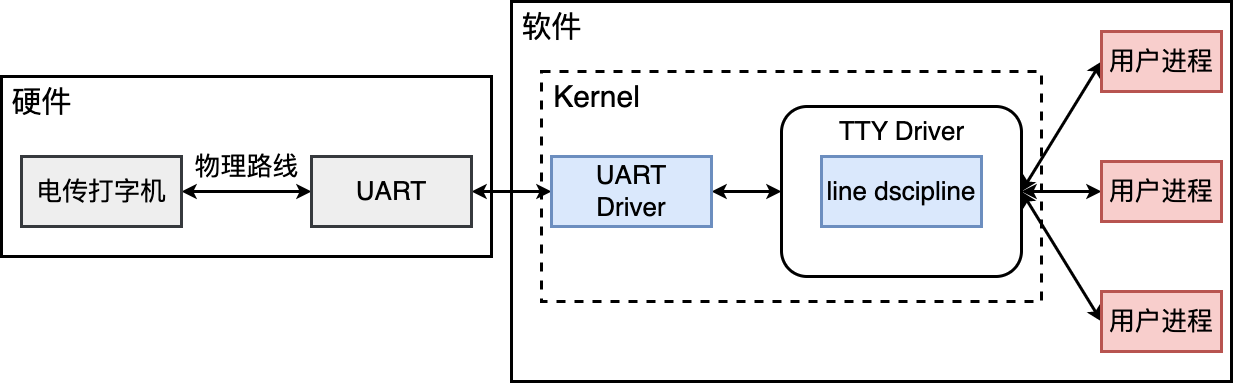

The diagram above was exported from draw.io. Its source (the exported page's mxGraphModel, read from the mxfile embedded in the PNG):
<mxGraphModel dx="1485" dy="1100" grid="1" gridSize="10" guides="1" tooltips="1" connect="1" arrows="1" fold="1" page="0" pageScale="1" pageWidth="827" pageHeight="1169" background="#ffffff" math="0" shadow="0">
  <root>
    <mxCell id="0" />
    <mxCell id="1" parent="0" />
    <mxCell id="l_dR1fakHDsIuQghMFxH-24" value="" style="rounded=0;whiteSpace=wrap;html=1;strokeWidth=3;" vertex="1" parent="1">
      <mxGeometry x="740" y="150" width="720" height="380" as="geometry" />
    </mxCell>
    <mxCell id="l_dR1fakHDsIuQghMFxH-14" value="" style="rounded=0;whiteSpace=wrap;html=1;strokeWidth=3;dashed=1;" vertex="1" parent="1">
      <mxGeometry x="770" y="220" width="500" height="230" as="geometry" />
    </mxCell>
    <mxCell id="l_dR1fakHDsIuQghMFxH-13" style="edgeStyle=orthogonalEdgeStyle;rounded=0;orthogonalLoop=1;jettySize=auto;html=1;startArrow=classic;startFill=1;strokeWidth=3;" edge="1" parent="1" source="l_dR1fakHDsIuQghMFxH-9" target="l_dR1fakHDsIuQghMFxH-7">
      <mxGeometry relative="1" as="geometry" />
    </mxCell>
    <mxCell id="l_dR1fakHDsIuQghMFxH-9" value="" style="rounded=1;whiteSpace=wrap;html=1;strokeWidth=3;" vertex="1" parent="1">
      <mxGeometry x="1010" y="255" width="240" height="170" as="geometry" />
    </mxCell>
    <mxCell id="l_dR1fakHDsIuQghMFxH-5" value="" style="rounded=0;whiteSpace=wrap;html=1;strokeWidth=3;" vertex="1" parent="1">
      <mxGeometry x="230" y="225" width="490" height="180" as="geometry" />
    </mxCell>
    <mxCell id="l_dR1fakHDsIuQghMFxH-3" style="edgeStyle=orthogonalEdgeStyle;rounded=0;orthogonalLoop=1;jettySize=auto;html=1;startArrow=classic;startFill=1;strokeWidth=3;" edge="1" parent="1" source="l_dR1fakHDsIuQghMFxH-1" target="l_dR1fakHDsIuQghMFxH-2">
      <mxGeometry relative="1" as="geometry" />
    </mxCell>
    <mxCell id="l_dR1fakHDsIuQghMFxH-1" value="&lt;font style=&quot;font-size: 26px;&quot;&gt;电传打字机&lt;/font&gt;" style="rounded=0;whiteSpace=wrap;html=1;strokeWidth=3;fillColor=#eeeeee;strokeColor=#36393d;" vertex="1" parent="1">
      <mxGeometry x="250" y="305" width="160" height="70" as="geometry" />
    </mxCell>
    <mxCell id="l_dR1fakHDsIuQghMFxH-18" style="edgeStyle=orthogonalEdgeStyle;rounded=0;orthogonalLoop=1;jettySize=auto;html=1;startArrow=classic;startFill=1;strokeWidth=3;" edge="1" parent="1" source="l_dR1fakHDsIuQghMFxH-2" target="l_dR1fakHDsIuQghMFxH-7">
      <mxGeometry relative="1" as="geometry" />
    </mxCell>
    <mxCell id="l_dR1fakHDsIuQghMFxH-2" value="&lt;font style=&quot;font-size: 26px;&quot;&gt;UART&lt;/font&gt;" style="rounded=0;whiteSpace=wrap;html=1;strokeWidth=3;fillColor=#eeeeee;strokeColor=#36393d;" vertex="1" parent="1">
      <mxGeometry x="540" y="305" width="160" height="70" as="geometry" />
    </mxCell>
    <mxCell id="l_dR1fakHDsIuQghMFxH-4" value="&lt;font style=&quot;font-size: 26px;&quot;&gt;物理路线&lt;/font&gt;" style="text;html=1;align=center;verticalAlign=middle;resizable=0;points=[];autosize=1;strokeColor=none;fillColor=none;" vertex="1" parent="1">
      <mxGeometry x="410" y="295" width="130" height="40" as="geometry" />
    </mxCell>
    <mxCell id="l_dR1fakHDsIuQghMFxH-6" value="&lt;font style=&quot;font-size: 30px;&quot;&gt;硬件&lt;/font&gt;" style="text;html=1;align=center;verticalAlign=middle;resizable=0;points=[];autosize=1;strokeColor=none;fillColor=none;" vertex="1" parent="1">
      <mxGeometry x="230" y="225" width="80" height="50" as="geometry" />
    </mxCell>
    <mxCell id="l_dR1fakHDsIuQghMFxH-7" value="&lt;font style=&quot;font-size: 26px;&quot;&gt;UART&lt;br&gt;Driver&lt;/font&gt;" style="rounded=0;whiteSpace=wrap;html=1;fillColor=#dae8fc;strokeColor=#6c8ebf;strokeWidth=3;" vertex="1" parent="1">
      <mxGeometry x="780" y="305" width="160" height="70" as="geometry" />
    </mxCell>
    <mxCell id="l_dR1fakHDsIuQghMFxH-8" value="&lt;span style=&quot;font-size: 26px;&quot;&gt;line dscipline&lt;/span&gt;" style="rounded=0;whiteSpace=wrap;html=1;fillColor=#dae8fc;strokeColor=#6c8ebf;strokeWidth=3;" vertex="1" parent="1">
      <mxGeometry x="1050" y="305" width="160" height="70" as="geometry" />
    </mxCell>
    <mxCell id="l_dR1fakHDsIuQghMFxH-10" value="&lt;font style=&quot;font-size: 26px;&quot;&gt;TTY Driver&lt;/font&gt;" style="text;html=1;align=center;verticalAlign=middle;resizable=0;points=[];autosize=1;strokeColor=none;fillColor=none;" vertex="1" parent="1">
      <mxGeometry x="1055" y="260" width="150" height="40" as="geometry" />
    </mxCell>
    <mxCell id="l_dR1fakHDsIuQghMFxH-15" value="&lt;font style=&quot;font-size: 30px;&quot;&gt;Kernel&lt;/font&gt;" style="text;html=1;align=center;verticalAlign=middle;resizable=0;points=[];autosize=1;strokeColor=none;fillColor=none;" vertex="1" parent="1">
      <mxGeometry x="770" y="220" width="110" height="50" as="geometry" />
    </mxCell>
    <mxCell id="l_dR1fakHDsIuQghMFxH-22" style="rounded=0;orthogonalLoop=1;jettySize=auto;html=1;strokeWidth=3;startArrow=classic;startFill=1;exitX=0;exitY=0.5;exitDx=0;exitDy=0;entryX=1;entryY=0.5;entryDx=0;entryDy=0;" edge="1" parent="1" source="l_dR1fakHDsIuQghMFxH-16" target="l_dR1fakHDsIuQghMFxH-9">
      <mxGeometry relative="1" as="geometry" />
    </mxCell>
    <mxCell id="l_dR1fakHDsIuQghMFxH-16" value="&lt;font style=&quot;font-size: 26px;&quot;&gt;用户进程&lt;/font&gt;" style="rounded=0;whiteSpace=wrap;html=1;fillColor=#f8cecc;strokeColor=#b85450;strokeWidth=3;" vertex="1" parent="1">
      <mxGeometry x="1330" y="180" width="120" height="60" as="geometry" />
    </mxCell>
    <mxCell id="l_dR1fakHDsIuQghMFxH-21" style="edgeStyle=orthogonalEdgeStyle;rounded=0;orthogonalLoop=1;jettySize=auto;html=1;strokeWidth=3;startArrow=classic;startFill=1;" edge="1" parent="1" source="l_dR1fakHDsIuQghMFxH-17" target="l_dR1fakHDsIuQghMFxH-9">
      <mxGeometry relative="1" as="geometry" />
    </mxCell>
    <mxCell id="l_dR1fakHDsIuQghMFxH-17" value="&lt;font style=&quot;font-size: 26px;&quot;&gt;用户进程&lt;/font&gt;" style="rounded=0;whiteSpace=wrap;html=1;fillColor=#f8cecc;strokeColor=#b85450;strokeWidth=3;" vertex="1" parent="1">
      <mxGeometry x="1330" y="310" width="120" height="60" as="geometry" />
    </mxCell>
    <mxCell id="l_dR1fakHDsIuQghMFxH-23" style="rounded=0;orthogonalLoop=1;jettySize=auto;html=1;strokeWidth=3;startArrow=classic;startFill=1;exitX=0;exitY=0.5;exitDx=0;exitDy=0;entryX=1;entryY=0.5;entryDx=0;entryDy=0;" edge="1" parent="1" source="l_dR1fakHDsIuQghMFxH-19" target="l_dR1fakHDsIuQghMFxH-9">
      <mxGeometry relative="1" as="geometry" />
    </mxCell>
    <mxCell id="l_dR1fakHDsIuQghMFxH-19" value="&lt;font style=&quot;font-size: 26px;&quot;&gt;用户进程&lt;/font&gt;" style="rounded=0;whiteSpace=wrap;html=1;fillColor=#f8cecc;strokeColor=#b85450;strokeWidth=3;" vertex="1" parent="1">
      <mxGeometry x="1330" y="440" width="120" height="60" as="geometry" />
    </mxCell>
    <mxCell id="l_dR1fakHDsIuQghMFxH-25" value="&lt;font style=&quot;font-size: 30px;&quot;&gt;软件&lt;/font&gt;" style="text;html=1;align=center;verticalAlign=middle;resizable=0;points=[];autosize=1;strokeColor=none;fillColor=none;" vertex="1" parent="1">
      <mxGeometry x="740" y="150" width="80" height="50" as="geometry" />
    </mxCell>
  </root>
</mxGraphModel>